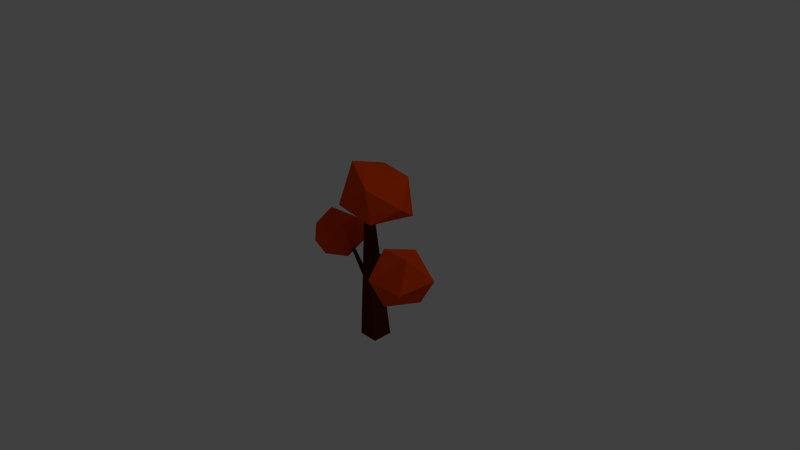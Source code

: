 # Source: autumntree_5.blend  (saved by Blender 2.73.0; exported with 4.5.12 LTS)
import bpy
from mathutils import Matrix  # noqa: F401  (used for matrix-valued properties, if any)

bpy.ops.wm.read_factory_settings(use_empty=True)
scene = bpy.context.scene
scene.name = 'Scene'

# ---- collections
col_collection_1 = bpy.data.collections.new('Collection 1'); scene.collection.children.link(col_collection_1)

# ---- materials (node trees are filled in below, after node groups)
mat_wood_003 = bpy.data.materials.new('Wood.003')
mat_wood_003.alpha_threshold = 0.0
mat_wood_003.use_transparent_shadow = False
mat_wood_003.diffuse_color = (0.07658, 0.01466, 0.0, 1.0)
mat_wood_003.roughness = 0.5
mat_wood_003.specular_intensity = 0.0
mat_wood_003.line_color = (0.0, 0.0, 0.0, 1.0)
mat_leaves3_003 = bpy.data.materials.new('Leaves3.003')
mat_leaves3_003.alpha_threshold = 0.0
mat_leaves3_003.use_transparent_shadow = False
mat_leaves3_003.diffuse_color = (0.855, 0.06784, 0.0, 1.0)
mat_leaves3_003.roughness = 0.5
mat_leaves3_003.specular_intensity = 0.0
mat_leaves3_003.line_color = (0.0, 0.0, 0.0, 1.0)

# ---- material node trees

# ---- world
world_world = bpy.data.worlds.new('World'); scene.world = world_world
world_world.color = (0.05088, 0.05088, 0.05088)
world_world.use_sun_shadow = False
world_world.sun_shadow_jitter_overblur = 0.0
world_world.cycles.sampling_method = 'MANUAL'
world_world.cycles.sample_map_resolution = 256

# ---- cameras
cam_camera = bpy.data.cameras.new('Camera')
cam_camera.clip_end = 100.0
cam_camera.lens = 35.0
cam_camera.sensor_width = 32.0
cam_camera.sensor_height = 18.0
cam_camera.ortho_scale = 7.314
cam_camera.dof.focus_distance = 0.0
cam_camera.dof.aperture_fstop = 128.0

# ---- lights
light_lamp = bpy.data.lights.new('Lamp', 'POINT')
light_lamp.transmission_factor = 0.0
light_lamp.cutoff_distance = 30.0
light_lamp.energy = 100.0
light_lamp.shadow_buffer_clip_start = 1.001
light_lamp.shadow_soft_size = 0.1
light_lamp.shadow_maximum_resolution = 0.006
light_lamp.use_absolute_resolution = True
light_lamp.cycles.use_multiple_importance_sampling = False

# ---- meshes
me_cube_000 = bpy.data.meshes.new('Cube.000')
me_cube_000.from_pydata([(-0.3543, 0.3534, -0.02318), (-0.5896, -0.2568, -0.02318), (-0.7567, -0.1924, 0.0716), (-0.5214, 0.4179, 0.0716), (-4.809, 2.02, -0.3267), (-5.003, 1.653, -0.3103), (-4.906, 1.821, -0.2922), (-5.056, 1.757, -0.3488), (-2.462, 2.493, -0.7067), (-3.507, -1.731, -0.6902), (0.8332, -2.297, -1.249), (-4.264, 0.427, -0.9179), (1.477, 0.9381, -1.386), (0.5196, 0.06757, -0.4491), (3.049, 0.0722, -1.012), (1.023, 3.048, -0.8621), (0.6031, -3.199, -0.8808), (-2.123, 2.572, -1.202), (-2.923, -1.736, -1.235), (6.791, -0.6461, -0.3573), (6.683, -2.031, -0.07432), (5.737, 2.14, -0.2901), (6.855, -0.8158, 0.2041), (3.1, 0.5369, 0.1852), (7.549, 0.6187, -0.1163), (6.712, 0.7212, 0.1889), (4.811, -2.563, -0.1758), (3.105, -0.5176, -0.3994), (3.554, -2.027, -0.2032), (3.794, 2.069, -0.2023), (3.316, 0.937, -0.3634), (6.336, 1.918, 0.03118), (5.093, 2.477, -0.08547), (2.475, 0.8872, -0.0882), (4.154, -2.249, 0.118), (2.59, -1.196, -0.02969), (4.415, 2.213, 0.119), (-6.379, 4.483, 0.1474), (-7.523, 1.309, 0.2097), (-7.984, 3.302, -0.556), (-3.729, 2.503, 0.02564), (-4.808, 3.021, -0.5267), (-5.261, 5.289, -0.2243), (-5.527, -0.08203, -0.3841), (-8.51, 4.744, -0.1573), (-8.988, 1.088, -0.1784), (-4.81, 1.903, -0.3621), (-0.5896, -0.2568, -0.02318), (-0.3543, 0.3534, -0.02318), (-4.769, 2.083, -0.3704), (-4.907, 1.697, -0.3742), (-0.7567, -0.1924, 0.0716), (-4.748, 1.787, -0.3206), (-0.5214, 0.4179, 0.0716), (-0.9746, -1.022, 1.315), (-0.9746, 0.9778, 1.315), (-0.05456, 0.038, -0.5028), (-0.02828, -0.1385, -0.4878), (-0.02857, -0.146, -0.4881), (0.3783, -0.5622, -0.5516), (1.025, -1.022, 1.315), (1.025, 0.9778, 1.315), (0.3355, 0.5119, -0.5441), (0.5027, -0.5563, -0.5643), (0.804, 0.3751, -0.5104), (0.9248, -0.06491, -0.5839), (0.6696, 0.3889, -0.5344), (0.8347, -0.2607, 0.5509), (2.775, -0.1212, 0.09683), (2.745, -0.1194, 0.07481), (0.8167, -0.2568, 0.4787), (0.8354, -0.233, 0.5535), (2.856, 0.08616, 0.1107), (2.794, 0.04456, 0.07427), (0.8167, 0.1679, 0.4787), (0.8337, -0.2333, 0.547), (2.803, 0.07403, 0.07383), (2.745, 0.05639, 0.03487), (0.814, 0.1668, 0.4682), (0.8337, 0.2168, 0.547), (2.857, 0.2608, 0.07251), (2.825, 0.263, 0.04814), (0.815, 0.213, 0.4721)], [], [(0, 1, 2, 3), (4, 0, 3), (5, 1, 7), (4, 3, 6), (8, 13, 9), (8, 9, 11), (49, 46, 47, 48), (18, 10, 12), (17, 18, 12), (17, 11, 18), (9, 18, 11), (16, 10, 18), (14, 12, 10), (15, 17, 12), (8, 11, 17), (9, 16, 18), (16, 14, 10), (14, 15, 12), (15, 8, 17), (13, 16, 9), (13, 14, 16), (13, 15, 14), (13, 8, 15), (20, 19, 24), (19, 26, 27), (19, 27, 21), (19, 21, 24), (20, 24, 22), (21, 30, 29), (24, 21, 31), (21, 29, 32), (24, 31, 25), (22, 36, 23), (22, 25, 36), (36, 33, 23), (23, 33, 35), (35, 34, 23), (34, 22, 23), (31, 36, 25), (32, 29, 36), (29, 33, 36), (30, 27, 33), (27, 35, 33), (28, 34, 35), (28, 26, 34), (20, 22, 34), (31, 32, 36), (31, 21, 32), (29, 30, 33), (27, 28, 35), (27, 26, 28), (26, 20, 34), (22, 24, 25), (21, 27, 30), (60, 61, 55, 54), (26, 19, 20), (37, 40, 38), (45, 43, 39), (44, 45, 39), (44, 38, 45), (41, 39, 43), (42, 44, 39), (37, 38, 44), (38, 43, 45), (41, 42, 39), (42, 37, 44), (40, 43, 38), (40, 41, 43), (40, 42, 41), (40, 37, 42), (51, 47, 52), (50, 47, 46), (63, 60, 54, 59), (52, 53, 51), (54, 55, 56, 57, 58), (59, 54, 58), (64, 61, 60, 65), (56, 55, 62), (64, 62, 55, 61), (70, 67, 68, 69), (67, 71, 72, 68), (65, 60, 63), (57, 66, 64, 65, 63, 59, 58), (66, 57, 56, 62, 64), (70, 69, 73, 74), (75, 76, 72, 71), (72, 76, 80, 81, 77, 73, 69, 68), (78, 74, 73, 77), (75, 79, 80, 76), (78, 77, 81, 82), (82, 81, 80, 79), (71, 67, 70, 74, 78, 82, 79, 75)])
me_cube_000.polygons.foreach_set('material_index', [0, 0, 0, 0, 1, 1, 0, 1, 1, 1, 1, 1, 1, 1, 1, 1, 1, 1, 1, 1, 1, 1, 1, 1, 1, 1, 1, 1, 1, 1, 1, 1, 1, 1, 1, 1, 1, 1, 1, 1, 1, 1, 1, 1, 1, 1, 1, 1, 1, 1, 1, 1, 1, 1, 0, 1, 1, 1, 1, 1, 1, 1, 1, 1, 1, 1, 1, 1, 1, 1, 0, 0, 0, 0, 0, 0, 0, 0, 0, 0, 0, 0, 0, 0, 0, 0, 0, 0, 0, 0, 0, 0])
me_cube_000.materials.append(mat_wood_003)
me_cube_000.materials.append(mat_leaves3_003)
me_cube_000.use_remesh_preserve_volume = False
me_cube_000.use_remesh_preserve_attributes = False
me_cube_000.use_mirror_vertex_groups = False
me_cube_000.update()

# ---- objects
ob_lamp = bpy.data.objects.new('Lamp', light_lamp)
ob_camera = bpy.data.objects.new('Camera', cam_camera)
ob_cube_001 = bpy.data.objects.new('Cube.001', me_cube_000)

# ---- transforms, parenting, visibility, modifiers, constraints
ob_lamp.location = (4.076, 1.005, 5.904)
ob_lamp.rotation_euler = (0.6503, 0.05522, 1.866)
ob_lamp.lock_rotations_4d = False
ob_lamp.empty_display_type = 'ARROWS'
ob_lamp.color = (0.0, 0.0, 0.0, 0.0)
ob_lamp.lineart.crease_threshold = 0.0
ob_camera.location = (7.481, -6.508, 5.344)
ob_camera.rotation_euler = (1.109, 0.01082, 0.8149)
ob_camera.lock_rotations_4d = False
ob_camera.empty_display_type = 'ARROWS'
ob_camera.color = (0.0, 0.0, 0.0, 0.0)
ob_camera.display_type = 'WIRE'
ob_camera.lineart.crease_threshold = 0.0
ob_cube_001.location = (0.0, 0.0, 0.0)
ob_cube_001.scale = (-0.1384, -0.1384, -0.9186)
ob_cube_001.lineart.crease_threshold = 0.0

# ---- collection membership
col_collection_1.objects.link(ob_lamp)
col_collection_1.objects.link(ob_camera)
col_collection_1.objects.link(ob_cube_001)

# ---- scene / render settings (as saved in the file)
scene.camera = ob_camera
scene.frame_start = 1; scene.frame_end = 250; scene.frame_set(1)
scene.render.engine = 'BLENDER_EEVEE_NEXT'
scene.render.resolution_percentage = 50
scene.render.dither_intensity = 0.0
scene.cycles.use_denoising = False
scene.cycles.samples = 10
scene.cycles.sampling_pattern = 'TABULATED_SOBOL'
scene.cycles.light_sampling_threshold = 0.0
scene.cycles.use_adaptive_sampling = False
scene.cycles.use_light_tree = False
scene.cycles.blur_glossy = 0.0
scene.cycles.pixel_filter_type = 'GAUSSIAN'
scene.cycles.sample_clamp_indirect = 0.0
scene.view_settings.view_transform = 'Standard'
bpy.context.view_layer.update()
